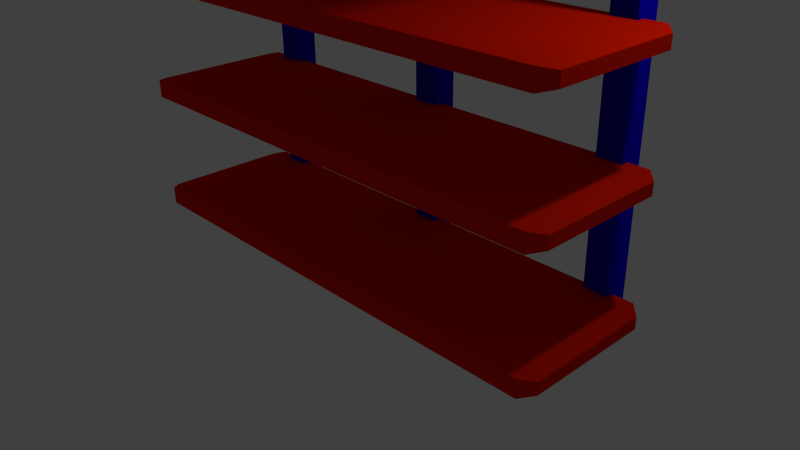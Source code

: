 # Source: untitled.blend  (saved by Blender 2.75.0; exported with 4.5.12 LTS)
import bpy
from mathutils import Matrix  # noqa: F401  (used for matrix-valued properties, if any)

bpy.ops.wm.read_factory_settings(use_empty=True)
scene = bpy.context.scene
scene.name = 'Scene'

# ---- collections
col_collection_1 = bpy.data.collections.new('Collection 1'); scene.collection.children.link(col_collection_1)

# ---- materials (node trees are filled in below, after node groups)
mat_wod = bpy.data.materials.new('wod')
mat_wod.alpha_threshold = 0.0
mat_wod.use_transparent_shadow = False
mat_wod.diffuse_color = (0.8, 0.01211, 0.0, 1.0)
mat_wod.roughness = 0.5
mat_metal = bpy.data.materials.new('metal')
mat_metal.alpha_threshold = 0.0
mat_metal.use_transparent_shadow = False
mat_metal.diffuse_color = (0.006719, 0.0, 0.8, 1.0)
mat_metal.roughness = 0.5

# ---- material node trees

# ---- world
world_world = bpy.data.worlds.new('World'); scene.world = world_world
world_world.color = (0.05088, 0.05088, 0.05088)
world_world.use_sun_shadow = False
world_world.sun_shadow_jitter_overblur = 0.0
world_world.cycles.sampling_method = 'MANUAL'
world_world.cycles.sample_map_resolution = 256

# ---- cameras
cam_camera = bpy.data.cameras.new('Camera')
cam_camera.clip_end = 100.0
cam_camera.lens = 35.0
cam_camera.sensor_width = 32.0
cam_camera.sensor_height = 18.0
cam_camera.ortho_scale = 7.314
cam_camera.dof.focus_distance = 0.0
cam_camera.dof.aperture_fstop = 128.0

# ---- lights
light_lamp = bpy.data.lights.new('Lamp', 'POINT')
light_lamp.transmission_factor = 0.0
light_lamp.cutoff_distance = 30.0
light_lamp.energy = 100.0
light_lamp.shadow_buffer_clip_start = 1.001
light_lamp.shadow_soft_size = 0.1
light_lamp.shadow_maximum_resolution = 0.006
light_lamp.use_absolute_resolution = True
light_lamp.cycles.use_multiple_importance_sampling = False

# ---- meshes
me_cube_001 = bpy.data.meshes.new('Cube.001')
me_cube_001.from_pydata([(-0.3053, -0.273, -0.1648), (-0.3053, -0.273, 5.165), (-0.3053, 0.05661, -0.1648), (-0.3053, 0.05661, 5.165), (0.02431, -0.273, -0.1648), (0.02431, -0.273, 5.165), (0.02431, 0.05661, -0.1648), (0.02431, 0.05661, 5.165), (-0.3053, -0.2761, 5.221), (-0.3053, 0.009373, 5.385), (0.02431, -0.2761, 5.221), (0.02431, 0.009373, 5.385), (-0.3053, -0.3066, 5.267), (-0.3053, -0.1418, 5.553), (0.02431, -0.3066, 5.267), (0.02431, -0.1418, 5.553), (-0.3053, -0.3565, 5.293), (-0.3053, -0.3565, 5.622), (0.02431, -0.3565, 5.293), (0.02431, -0.3565, 5.622), (-0.3053, -2.109, 5.293), (-0.3053, -2.109, 5.622), (0.02431, -2.109, 5.622), (0.02431, -2.109, 5.293), (-3.035, -0.273, 5.165), (-3.035, 0.05661, 5.165), (-2.705, -0.273, 5.165), (-2.705, 0.05661, 5.165), (-3.035, -0.2761, 5.221), (-3.035, 0.009373, 5.385), (-2.705, -0.2761, 5.221), (-2.705, 0.009373, 5.385), (-3.035, -0.3066, 5.267), (-3.035, -0.1418, 5.553), (-2.705, -0.3066, 5.267), (-2.705, -0.1418, 5.553), (-3.035, -0.3565, 5.293), (-3.035, -0.3565, 5.622), (-2.705, -0.3565, 5.293), (-2.705, -0.3565, 5.622), (-3.035, -2.109, 5.293), (-3.035, -2.109, 5.622), (-2.705, -2.109, 5.622), (-2.705, -2.109, 5.293), (-5.821, -0.273, 5.165), (-5.491, 0.05661, 5.165), (-5.821, -0.2761, 5.221), (-5.821, 0.009373, 5.385), (-5.491, -0.2761, 5.221), (-5.491, 0.009373, 5.385), (-5.821, -0.3066, 5.267), (-5.821, -0.1418, 5.553), (-5.491, -0.3066, 5.267), (-5.491, -0.1418, 5.553), (-5.821, -0.3565, 5.293), (-5.821, -0.3565, 5.622), (-5.491, -0.3565, 5.293), (-5.491, -0.3565, 5.622), (-5.821, -2.109, 5.293), (-5.821, -2.109, 5.622), (-5.491, -2.109, 5.622), (-5.491, -2.109, 5.293), (-3.032, -0.273, -0.1648), (-3.032, -0.273, 5.165), (-3.032, 0.05661, -0.1648), (-3.032, 0.05661, 5.165), (-2.702, -0.273, -0.1648), (-2.702, -0.273, 5.165), (-2.702, 0.05661, -0.1648), (-2.702, 0.05661, 5.165), (-5.821, -0.273, -0.1648), (-5.821, 0.05661, -0.1648), (-5.821, 0.05661, 5.165), (-5.491, -0.273, -0.1648), (-5.491, -0.273, 5.165), (-5.491, 0.05661, -0.1648), (-5.943, -0.3565, 5.335), (-5.943, -0.3565, 5.58), (-5.943, -2.109, 5.335), (-5.943, -2.109, 5.58), (0.1268, -0.3327, 5.548), (0.1268, -0.3327, 5.297), (0.1268, -2.085, 5.548), (0.1268, -2.085, 5.297), (-0.2329, -2.514, 5.365), (-0.2329, -2.514, 5.55), (-0.0481, -2.514, 5.55), (-0.0481, -2.514, 5.365), (-2.963, -2.514, 5.365), (-2.963, -2.514, 5.55), (-2.778, -2.514, 5.55), (-2.778, -2.514, 5.365), (-5.748, -2.514, 5.365), (-5.748, -2.514, 5.55), (-5.564, -2.514, 5.55), (-5.564, -2.514, 5.365), (-0.1647, -2.851, 5.433), (-0.1647, -2.851, 5.482), (-0.1163, -2.851, 5.482), (-0.1163, -2.851, 5.433), (-2.894, -2.851, 5.433), (-2.894, -2.851, 5.482), (-2.846, -2.851, 5.482), (-2.846, -2.851, 5.433), (-5.68, -2.851, 5.433), (-5.68, -2.851, 5.482), (-5.632, -2.851, 5.482), (-5.632, -2.851, 5.433), (-6.096, -2.171, 0.1572), (0.2964, -2.171, 0.1572), (-6.096, -0.1715, 0.1572), (0.2964, -0.1715, 0.1572), (-6.096, -2.171, 0.3931), (0.2964, -2.171, 0.3931), (-6.096, -0.1715, 0.3931), (0.2964, -0.1715, 0.3931), (-6.244, -0.3293, 0.1942), (-6.244, -2.014, 0.1942), (0.4442, -2.014, 0.1942), (0.4442, -0.3293, 0.1942), (-6.244, -0.3293, 0.3562), (-6.244, -2.014, 0.3562), (0.4442, -2.014, 0.3562), (0.4442, -0.3293, 0.3562), (-6.096, -2.171, 1.757), (0.2964, -2.171, 1.757), (-6.096, -0.1715, 1.757), (0.2964, -0.1715, 1.757), (-6.096, -2.171, 1.993), (0.2964, -2.171, 1.993), (-6.096, -0.1715, 1.993), (0.2964, -0.1715, 1.993), (-6.244, -0.3293, 1.794), (-6.244, -2.014, 1.794), (0.4442, -2.014, 1.794), (0.4442, -0.3293, 1.794), (-6.244, -0.3293, 1.956), (-6.244, -2.014, 1.956), (0.4442, -2.014, 1.956), (0.4442, -0.3293, 1.956), (-6.096, -2.171, 3.257), (0.2964, -2.171, 3.257), (-6.096, -0.1715, 3.257), (0.2964, -0.1715, 3.257), (-6.096, -2.171, 3.493), (0.2964, -2.171, 3.493), (-6.096, -0.1715, 3.493), (0.2964, -0.1715, 3.493), (-6.244, -0.3293, 3.294), (-6.244, -2.014, 3.294), (0.4442, -2.014, 3.294), (0.4442, -0.3293, 3.294), (-6.244, -0.3293, 3.456), (-6.244, -2.014, 3.456), (0.4442, -2.014, 3.456), (0.4442, -0.3293, 3.456)], [], [(1, 3, 2, 0), (3, 7, 6, 2), (7, 5, 4, 6), (5, 1, 0, 4), (0, 2, 6, 4), (1, 5, 10, 8), (8, 10, 14, 12), (7, 3, 9, 11), (5, 7, 11, 10), (3, 1, 8, 9), (15, 13, 17, 19), (11, 9, 13, 15), (10, 11, 15, 14), (9, 8, 12, 13), (18, 19, 80, 81), (14, 15, 19, 18), (13, 12, 16, 17), (12, 14, 18, 16), (20, 23, 87, 84), (36, 56, 57, 37), (16, 18, 23, 20), (19, 17, 21, 22), (24, 26, 30, 28), (28, 30, 34, 32), (27, 25, 29, 31), (26, 27, 31, 30), (25, 24, 28, 29), (35, 33, 37, 39), (31, 29, 33, 35), (30, 31, 35, 34), (29, 28, 32, 33), (40, 61, 56, 36), (34, 35, 39, 38), (33, 32, 36, 37), (32, 34, 38, 36), (42, 41, 89, 90), (41, 60, 61, 40), (36, 38, 43, 40), (39, 37, 41, 42), (46, 48, 52, 50), (53, 51, 55, 57), (49, 47, 51, 53), (48, 49, 53, 52), (47, 46, 50, 51), (37, 57, 60, 41), (52, 53, 57, 56), (51, 50, 54, 55), (50, 52, 56, 54), (60, 59, 93, 94), (55, 54, 76, 77), (54, 56, 61, 58), (57, 55, 59, 60), (17, 39, 42, 21), (21, 42, 43, 20), (20, 43, 38, 16), (16, 38, 39, 17), (63, 65, 64, 62), (65, 69, 68, 64), (69, 67, 66, 68), (67, 63, 62, 66), (62, 64, 68, 66), (70, 71, 75, 73), (44, 74, 48, 46), (45, 72, 47, 49), (74, 45, 49, 48), (72, 44, 46, 47), (44, 72, 71, 70), (72, 45, 75, 71), (45, 74, 73, 75), (74, 44, 70, 73), (77, 76, 78, 79), (54, 58, 78, 76), (58, 59, 79, 78), (59, 55, 77, 79), (81, 80, 82, 83), (23, 18, 81, 83), (19, 22, 82, 80), (22, 23, 83, 82), (93, 92, 104, 105), (86, 85, 97, 98), (92, 95, 107, 104), (61, 60, 94, 95), (21, 20, 84, 85), (43, 42, 90, 91), (58, 61, 95, 92), (22, 21, 85, 86), (59, 58, 92, 93), (40, 43, 91, 88), (41, 40, 88, 89), (23, 22, 86, 87), (99, 98, 97, 96), (103, 102, 101, 100), (107, 106, 105, 104), (90, 89, 101, 102), (87, 86, 98, 99), (94, 93, 105, 106), (91, 90, 102, 103), (84, 87, 99, 96), (95, 94, 106, 107), (85, 84, 96, 97), (88, 91, 103, 100), (89, 88, 100, 101), (108, 110, 111, 109), (112, 113, 115, 114), (108, 109, 113, 112), (113, 109, 118, 122), (111, 115, 123, 119), (111, 110, 114, 115), (118, 119, 123, 122), (116, 117, 121, 120), (115, 113, 122, 123), (112, 114, 120, 121), (109, 111, 119, 118), (114, 110, 116, 120), (110, 108, 117, 116), (108, 112, 121, 117), (124, 126, 127, 125), (128, 129, 131, 130), (124, 125, 129, 128), (129, 125, 134, 138), (127, 131, 139, 135), (127, 126, 130, 131), (134, 135, 139, 138), (132, 133, 137, 136), (131, 129, 138, 139), (128, 130, 136, 137), (125, 127, 135, 134), (130, 126, 132, 136), (126, 124, 133, 132), (124, 128, 137, 133), (140, 142, 143, 141), (144, 145, 147, 146), (140, 141, 145, 144), (145, 141, 150, 154), (143, 147, 155, 151), (143, 142, 146, 147), (150, 151, 155, 154), (148, 149, 153, 152), (147, 145, 154, 155), (144, 146, 152, 153), (141, 143, 151, 150), (146, 142, 148, 152), (142, 140, 149, 148), (140, 144, 153, 149)])
me_cube_001.polygons.foreach_set('material_index', [1, 1, 1, 1, 1, 1, 1, 1, 1, 1, 1, 1, 1, 1, 0, 1, 1, 1, 1, 0, 1, 1, 1, 1, 1, 1, 1, 1, 1, 1, 1, 0, 1, 1, 1, 1, 0, 1, 1, 1, 1, 1, 1, 1, 0, 1, 1, 1, 1, 0, 1, 1, 0, 0, 0, 0, 1, 1, 1, 1, 1, 1, 1, 1, 1, 1, 1, 1, 1, 1, 0, 0, 0, 0, 0, 0, 0, 0, 1, 1, 1, 1, 1, 1, 1, 1, 1, 1, 1, 1, 1, 1, 1, 1, 1, 1, 1, 1, 1, 1, 1, 1, 0, 0, 0, 0, 0, 0, 0, 0, 0, 0, 0, 0, 0, 0, 0, 0, 0, 0, 0, 0, 0, 0, 0, 0, 0, 0, 0, 0, 0, 0, 0, 0, 0, 0, 0, 0, 0, 0, 0, 0, 0, 0])
_uv = me_cube_001.uv_layers.new(name='UVMap')
_uv.uv.foreach_set('vector', [0.02044, 0.6024, 0.002481, 0.5959, 0.08382, 0.0003113, 0.03939, 0.3997, 0.08382, 0.5978, 0.0599, 0.5971, 0.05756, 0.4012, 0.08382, 0.0003113, 0.0599, 0.5971, 0.04063, 0.603, 0.04817, 0.404, 0.05756, 0.4012, 0.04063, 0.603, 0.02044, 0.6024, 0.03939, 0.3997, 0.04817, 0.404, 0.03939, 0.3997, 0.08382, 0.0003113, 0.05756, 0.4012, 0.04817, 0.404, 0.02044, 0.6024, 0.04063, 0.603, 0.04106, 0.6065, 0.01981, 0.6059, 0.01981, 0.6059, 0.04106, 0.6065, 0.04064, 0.6101, 0.01984, 0.6092, 0.0599, 0.5971, 0.08382, 0.5978, 0.08025, 0.6137, 0.06059, 0.609, 0.04063, 0.603, 0.0599, 0.5971, 0.06059, 0.609, 0.04106, 0.6065, 0.002481, 0.5959, 0.02044, 0.6024, 0.01981, 0.6059, 0.0003113, 0.6062, 0.05784, 0.6197, 0.075, 0.6274, 0.06888, 0.6396, 0.05098, 0.6307, 0.06059, 0.609, 0.08025, 0.6137, 0.075, 0.6274, 0.05784, 0.6197, 0.04106, 0.6065, 0.06059, 0.609, 0.05784, 0.6197, 0.04064, 0.6101, 0.0003113, 0.6062, 0.01981, 0.6059, 0.01984, 0.6092, 0.002153, 0.617, 0.737, 0.1499, 0.7375, 0.1805, 0.731, 0.1718, 0.7287, 0.1576, 0.04064, 0.6101, 0.05784, 0.6197, 0.05098, 0.6307, 0.03952, 0.6135, 0.002153, 0.617, 0.01984, 0.6092, 0.02052, 0.6124, 0.009524, 0.6273, 0.01984, 0.6092, 0.04064, 0.6101, 0.03952, 0.6135, 0.02052, 0.6124, 0.7528, 0.01707, 0.7548, 0.03834, 0.7303, 0.03364, 0.7298, 0.02321, 0.7747, 0.4812, 0.6305, 0.4812, 0.6305, 0.4618, 0.7747, 0.4618, 0.02052, 0.6124, 0.03952, 0.6135, 0.03369, 0.7145, 0.0147, 0.7134, 0.05098, 0.6307, 0.06888, 0.6396, 0.02138, 0.7349, 0.003473, 0.7259, 0.1686, 0.7979, 0.1693, 0.7943, 0.1703, 0.7931, 0.1694, 0.7998, 0.1694, 0.7998, 0.1703, 0.7931, 0.172, 0.7913, 0.1707, 0.8022, 0.1663, 0.7948, 0.166, 0.7964, 0.1641, 0.7972, 0.1647, 0.7937, 0.1693, 0.7943, 0.1663, 0.7948, 0.1647, 0.7937, 0.1703, 0.7931, 0.166, 0.7964, 0.1686, 0.7979, 0.1694, 0.7998, 0.1641, 0.7972, 0.1612, 0.7908, 0.1599, 0.7992, 0.149, 0.8069, 0.149, 0.7789, 0.1647, 0.7937, 0.1641, 0.7972, 0.1599, 0.7992, 0.1612, 0.7908, 0.1703, 0.7931, 0.1647, 0.7937, 0.1612, 0.7908, 0.172, 0.7913, 0.1641, 0.7972, 0.1694, 0.7998, 0.1707, 0.8022, 0.1599, 0.7992, 0.7747, 0.3395, 0.6305, 0.3395, 0.6305, 0.2366, 0.7747, 0.2366, 0.172, 0.7913, 0.1612, 0.7908, 0.149, 0.7789, 0.1747, 0.7888, 0.1599, 0.7992, 0.1707, 0.8022, 0.1728, 0.8057, 0.149, 0.8069, 0.1707, 0.8022, 0.172, 0.7913, 0.1747, 0.7888, 0.1728, 0.8057, 0.7044, 0.05996, 0.6857, 0.07566, 0.6721, 0.04921, 0.6831, 0.04323, 0.7747, 0.3589, 0.6305, 0.3589, 0.6305, 0.3395, 0.7747, 0.3395, 0.1728, 0.8057, 0.1747, 0.7888, 0.2642, 0.7991, 0.2623, 0.8159, 0.149, 0.7789, 0.149, 0.8069, 0.0003113, 0.8069, 0.0003114, 0.7789, 0.1039, 0.6059, 0.1252, 0.6065, 0.1248, 0.6101, 0.104, 0.6092, 0.142, 0.6197, 0.1591, 0.6274, 0.153, 0.6396, 0.1351, 0.6307, 0.1447, 0.609, 0.1644, 0.6137, 0.1591, 0.6274, 0.142, 0.6197, 0.1252, 0.6065, 0.1447, 0.609, 0.142, 0.6197, 0.1248, 0.6101, 0.08444, 0.6062, 0.1039, 0.6059, 0.104, 0.6092, 0.08628, 0.617, 0.7747, 0.4618, 0.6305, 0.4618, 0.6305, 0.3589, 0.7747, 0.3589, 0.1248, 0.6101, 0.142, 0.6197, 0.1351, 0.6307, 0.1237, 0.6135, 0.08628, 0.617, 0.104, 0.6092, 0.1047, 0.6124, 0.09366, 0.6273, 0.104, 0.6092, 0.1248, 0.6101, 0.1237, 0.6135, 0.1047, 0.6124, 0.6627, 0.05996, 0.6441, 0.07566, 0.6305, 0.04921, 0.6415, 0.04323, 0.7373, 0.1185, 0.7372, 0.1493, 0.7279, 0.1417, 0.7294, 0.1275, 0.1047, 0.6124, 0.1237, 0.6135, 0.1178, 0.7145, 0.09883, 0.7134, 0.1351, 0.6307, 0.153, 0.6396, 0.1055, 0.7349, 0.0876, 0.7259, 0.7714, 0.707, 0.6305, 0.707, 0.6305, 0.6041, 0.7714, 0.6041, 0.7714, 0.6041, 0.6305, 0.6041, 0.6305, 0.5847, 0.7714, 0.5847, 0.7714, 0.5847, 0.6305, 0.5847, 0.6305, 0.4818, 0.7714, 0.4818, 0.7714, 0.7264, 0.6305, 0.7264, 0.6305, 0.707, 0.7714, 0.707, 0.1761, 0.73, 0.1686, 0.7301, 0.1686, 0.0003113, 0.1738, 0.6428, 0.2359, 0.7248, 0.1911, 0.7289, 0.1834, 0.6426, 0.1686, 0.0003113, 0.1911, 0.7289, 0.1836, 0.7296, 0.1786, 0.6446, 0.1834, 0.6426, 0.1836, 0.7296, 0.1761, 0.73, 0.1738, 0.6428, 0.1786, 0.6446, 0.1738, 0.6428, 0.1686, 0.0003113, 0.1834, 0.6426, 0.1786, 0.6446, 0.1235, 0.3997, 0.168, 0.0003113, 0.1417, 0.4012, 0.1323, 0.404, 0.1046, 0.6024, 0.1248, 0.603, 0.1252, 0.6065, 0.1039, 0.6059, 0.144, 0.5971, 0.168, 0.5978, 0.1644, 0.6137, 0.1447, 0.609, 0.1248, 0.603, 0.144, 0.5971, 0.1447, 0.609, 0.1252, 0.6065, 0.08661, 0.5959, 0.1046, 0.6024, 0.1039, 0.6059, 0.08444, 0.6062, 0.1046, 0.6024, 0.08661, 0.5959, 0.168, 0.0003113, 0.1235, 0.3997, 0.168, 0.5978, 0.144, 0.5971, 0.1417, 0.4012, 0.168, 0.0003113, 0.144, 0.5971, 0.1248, 0.603, 0.1323, 0.404, 0.1417, 0.4012, 0.1248, 0.603, 0.1046, 0.6024, 0.1235, 0.3997, 0.1323, 0.404, 0.7294, 0.1275, 0.7279, 0.1417, 0.6383, 0.1403, 0.6399, 0.1261, 0.7372, 0.1493, 0.6305, 0.1493, 0.6383, 0.1403, 0.7279, 0.1417, 0.6305, 0.1493, 0.6305, 0.1185, 0.6399, 0.1261, 0.6383, 0.1403, 0.6305, 0.1185, 0.7373, 0.1185, 0.7294, 0.1275, 0.6399, 0.1261, 0.7287, 0.1576, 0.731, 0.1718, 0.6375, 0.173, 0.64, 0.1581, 0.6321, 0.1525, 0.737, 0.1499, 0.7287, 0.1576, 0.64, 0.1581, 0.7375, 0.1805, 0.6305, 0.1805, 0.6375, 0.173, 0.731, 0.1718, 0.6305, 0.1805, 0.6321, 0.1525, 0.64, 0.1581, 0.6375, 0.173, 0.6417, 0.01509, 0.6465, 0.02321, 0.6341, 0.02935, 0.6305, 0.02898, 0.7248, 0.04323, 0.7138, 0.04921, 0.7138, 0.02898, 0.7162, 0.03168, 0.6465, 0.02321, 0.647, 0.03364, 0.6345, 0.03101, 0.6341, 0.02935, 0.6715, 0.03834, 0.6627, 0.05996, 0.6415, 0.04323, 0.647, 0.03364, 0.7439, 0.0003113, 0.7528, 0.01707, 0.7298, 0.02321, 0.725, 0.01509, 0.7131, 0.03834, 0.7044, 0.05996, 0.6831, 0.04323, 0.6887, 0.03364, 0.6695, 0.01707, 0.6715, 0.03834, 0.647, 0.03364, 0.6465, 0.02321, 0.746, 0.05996, 0.7274, 0.07566, 0.7138, 0.04921, 0.7248, 0.04323, 0.6606, 0.0003113, 0.6695, 0.01707, 0.6465, 0.02321, 0.6417, 0.01509, 0.7112, 0.01707, 0.7131, 0.03834, 0.6887, 0.03364, 0.6882, 0.02321, 0.7023, 0.0003113, 0.7112, 0.01707, 0.6882, 0.02321, 0.6833, 0.01509, 0.7548, 0.03834, 0.746, 0.05996, 0.7248, 0.04323, 0.7303, 0.03364, 0.7178, 0.03101, 0.7162, 0.03168, 0.7138, 0.02898, 0.7174, 0.02935, 0.6762, 0.03101, 0.6746, 0.03168, 0.6721, 0.02898, 0.6758, 0.02935, 0.6345, 0.03101, 0.6329, 0.03168, 0.6305, 0.02898, 0.6341, 0.02935, 0.6831, 0.04323, 0.6721, 0.04921, 0.6721, 0.02898, 0.6746, 0.03168, 0.7303, 0.03364, 0.7248, 0.04323, 0.7162, 0.03168, 0.7178, 0.03101, 0.6415, 0.04323, 0.6305, 0.04921, 0.6305, 0.02898, 0.6329, 0.03168, 0.6887, 0.03364, 0.6831, 0.04323, 0.6746, 0.03168, 0.6762, 0.03101, 0.7298, 0.02321, 0.7303, 0.03364, 0.7178, 0.03101, 0.7174, 0.02935, 0.647, 0.03364, 0.6415, 0.04323, 0.6329, 0.03168, 0.6345, 0.03101, 0.725, 0.01509, 0.7298, 0.02321, 0.7174, 0.02935, 0.7138, 0.02898, 0.6882, 0.02321, 0.6887, 0.03364, 0.6762, 0.03101, 0.6758, 0.02935, 0.6833, 0.01509, 0.6882, 0.02321, 0.6758, 0.02935, 0.6721, 0.02898, 0.2455, 0.4721, 0.2455, 0.3547, 0.6209, 0.3547, 0.6209, 0.4721, 0.2455, 0.000432, 0.6209, 0.0003113, 0.6209, 0.1178, 0.2455, 0.1179, 0.1246, 0.75, 0.5, 0.75, 0.5, 0.7638, 0.1246, 0.7638, 0.5, 0.7638, 0.5, 0.75, 0.5127, 0.7521, 0.5127, 0.7616, 0.6243, 0.75, 0.6243, 0.7638, 0.6116, 0.7616, 0.6116, 0.7521, 0.6243, 0.75, 0.9997, 0.75, 0.9997, 0.7638, 0.6243, 0.7638, 0.5127, 0.7521, 0.6116, 0.7521, 0.6116, 0.7616, 0.5127, 0.7616, 0.01301, 0.7521, 0.1119, 0.7521, 0.1119, 0.7616, 0.01301, 0.7616, 0.6209, 0.1178, 0.6209, 0.0003113, 0.6298, 0.009578, 0.6299, 0.1085, 0.2455, 0.000432, 0.2455, 0.1179, 0.2366, 0.1086, 0.2366, 0.009705, 0.6209, 0.4721, 0.6209, 0.3547, 0.6298, 0.3639, 0.6298, 0.4628, 0.0003113, 0.7638, 0.0003114, 0.75, 0.01301, 0.7521, 0.01301, 0.7616, 0.2455, 0.3547, 0.2455, 0.4721, 0.2366, 0.4628, 0.2366, 0.3639, 0.1246, 0.75, 0.1246, 0.7638, 0.1119, 0.7616, 0.1119, 0.7521, 0.2455, 0.5902, 0.2455, 0.4727, 0.6209, 0.4727, 0.6209, 0.5902, 0.2455, 0.1185, 0.6209, 0.1185, 0.6209, 0.236, 0.2455, 0.236, 0.1246, 0.7644, 0.5, 0.7644, 0.5, 0.7783, 0.1246, 0.7783, 0.5, 0.7783, 0.5, 0.7644, 0.5127, 0.7666, 0.5127, 0.7761, 0.6243, 0.7644, 0.6243, 0.7783, 0.6116, 0.7761, 0.6116, 0.7666, 0.6243, 0.7644, 0.9997, 0.7644, 0.9997, 0.7783, 0.6243, 0.7783, 0.5127, 0.7666, 0.6116, 0.7666, 0.6116, 0.7761, 0.5127, 0.7761, 0.01301, 0.7666, 0.1119, 0.7666, 0.1119, 0.7761, 0.01301, 0.7761, 0.6209, 0.236, 0.6209, 0.1185, 0.6298, 0.1278, 0.6298, 0.2267, 0.2455, 0.1185, 0.2455, 0.236, 0.2366, 0.2267, 0.2366, 0.1278, 0.6209, 0.5902, 0.6209, 0.4727, 0.6298, 0.482, 0.6298, 0.5809, 0.0003113, 0.7783, 0.0003114, 0.7644, 0.01301, 0.7666, 0.01301, 0.7761, 0.2455, 0.4727, 0.2455, 0.5902, 0.2366, 0.5809, 0.2366, 0.482, 0.1246, 0.7644, 0.1246, 0.7783, 0.1119, 0.7761, 0.1119, 0.7666, 0.2455, 0.354, 0.2455, 0.2366, 0.6209, 0.2366, 0.6209, 0.354, 0.2455, 0.5908, 0.6209, 0.5908, 0.6209, 0.7083, 0.2455, 0.7083, 0.1246, 0.7355, 0.5, 0.7355, 0.5, 0.7493, 0.1246, 0.7493, 0.5, 0.7493, 0.5, 0.7355, 0.5127, 0.7376, 0.5127, 0.7472, 0.6243, 0.7355, 0.6243, 0.7493, 0.6116, 0.7472, 0.6116, 0.7376, 0.6243, 0.7355, 0.9997, 0.7355, 0.9997, 0.7493, 0.6243, 0.7493, 0.5127, 0.7376, 0.6116, 0.7376, 0.6116, 0.7472, 0.5127, 0.7472, 0.01301, 0.7376, 0.1119, 0.7376, 0.1119, 0.7472, 0.01301, 0.7472, 0.6209, 0.7083, 0.6209, 0.5908, 0.6298, 0.6001, 0.6298, 0.699, 0.2455, 0.5908, 0.2455, 0.7083, 0.2366, 0.699, 0.2366, 0.6001, 0.6209, 0.354, 0.6209, 0.2366, 0.6298, 0.2459, 0.6298, 0.3448, 0.0003113, 0.7493, 0.0003113, 0.7355, 0.01301, 0.7376, 0.01301, 0.7472, 0.2455, 0.2366, 0.2455, 0.354, 0.2366, 0.3448, 0.2366, 0.2459, 0.1246, 0.7355, 0.1246, 0.7493, 0.1119, 0.7472, 0.1119, 0.7376])
me_cube_001.materials.append(mat_wod)
me_cube_001.materials.append(mat_metal)
me_cube_001.use_remesh_preserve_volume = False
me_cube_001.use_remesh_preserve_attributes = False
me_cube_001.use_mirror_vertex_groups = False
me_cube_001.update()

# ---- objects
ob_cube = bpy.data.objects.new('Cube', me_cube_001)
ob_lamp = bpy.data.objects.new('Lamp', light_lamp)
ob_camera = bpy.data.objects.new('Camera', cam_camera)

# ---- transforms, parenting, visibility, modifiers, constraints
ob_cube.location = (2.9, 1.171, -0.1572)
ob_cube.lineart.crease_threshold = 0.0
ob_lamp.location = (4.076, 1.005, 5.904)
ob_lamp.rotation_euler = (0.6503, 0.05522, 1.866)
ob_lamp.lock_rotations_4d = False
ob_lamp.empty_display_type = 'ARROWS'
ob_lamp.color = (0.0, 0.0, 0.0, 0.0)
ob_lamp.lineart.crease_threshold = 0.0
ob_camera.location = (7.481, -6.508, 5.344)
ob_camera.rotation_euler = (1.109, 0.01082, 0.8149)
ob_camera.lock_rotations_4d = False
ob_camera.empty_display_type = 'ARROWS'
ob_camera.color = (0.0, 0.0, 0.0, 0.0)
ob_camera.display_type = 'WIRE'
ob_camera.lineart.crease_threshold = 0.0

# ---- collection membership
col_collection_1.objects.link(ob_cube)
col_collection_1.objects.link(ob_lamp)
col_collection_1.objects.link(ob_camera)

# ---- scene / render settings (as saved in the file)
scene.camera = ob_camera
scene.frame_start = 1; scene.frame_end = 250; scene.frame_set(1)
scene.render.engine = 'BLENDER_EEVEE_NEXT'
scene.render.resolution_percentage = 50
scene.render.dither_intensity = 0.0
scene.cycles.use_denoising = False
scene.cycles.samples = 10
scene.cycles.sampling_pattern = 'TABULATED_SOBOL'
scene.cycles.light_sampling_threshold = 0.0
scene.cycles.use_adaptive_sampling = False
scene.cycles.use_light_tree = False
scene.cycles.blur_glossy = 0.0
scene.cycles.pixel_filter_type = 'GAUSSIAN'
scene.cycles.sample_clamp_indirect = 0.0
scene.view_settings.view_transform = 'Standard'
bpy.context.view_layer.update()
